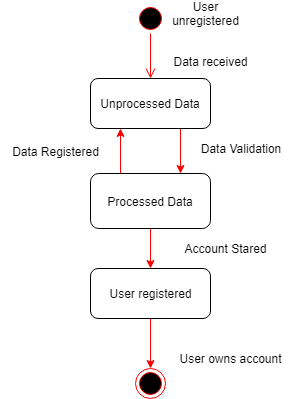

The diagram above was exported from draw.io. Its source (the exported page's mxGraphModel, read from the mxfile embedded in the PNG):
<mxGraphModel dx="1010" dy="533" grid="1" gridSize="10" guides="1" tooltips="1" connect="1" arrows="1" fold="1" page="1" pageScale="1" pageWidth="850" pageHeight="1100" math="0" shadow="0">
  <root>
    <mxCell id="0" />
    <mxCell id="1" parent="0" />
    <mxCell id="PTN-3x4z-ly_ik1YmY4W-8" style="edgeStyle=orthogonalEdgeStyle;rounded=1;orthogonalLoop=1;jettySize=auto;html=1;exitX=0.75;exitY=1;exitDx=0;exitDy=0;entryX=0.75;entryY=0;entryDx=0;entryDy=0;strokeWidth=1;fillColor=#e51400;strokeColor=#FF0000;" parent="1" source="PTN-3x4z-ly_ik1YmY4W-1" target="PTN-3x4z-ly_ik1YmY4W-4" edge="1">
      <mxGeometry relative="1" as="geometry" />
    </mxCell>
    <mxCell id="PTN-3x4z-ly_ik1YmY4W-1" value="Unprocessed Data" style="rounded=1;whiteSpace=wrap;html=1;strokeWidth=1;" parent="1" vertex="1">
      <mxGeometry x="370" y="305" width="120" height="50" as="geometry" />
    </mxCell>
    <mxCell id="PTN-3x4z-ly_ik1YmY4W-2" value="" style="ellipse;html=1;shape=startState;fillColor=#000000;strokeColor=#ff0000;" parent="1" vertex="1">
      <mxGeometry x="415" y="230" width="30" height="30" as="geometry" />
    </mxCell>
    <mxCell id="PTN-3x4z-ly_ik1YmY4W-3" value="" style="edgeStyle=orthogonalEdgeStyle;html=1;verticalAlign=bottom;endArrow=open;endSize=8;strokeColor=#ff0000;entryX=0.5;entryY=0;entryDx=0;entryDy=0;strokeWidth=1;" parent="1" source="PTN-3x4z-ly_ik1YmY4W-2" target="PTN-3x4z-ly_ik1YmY4W-1" edge="1">
      <mxGeometry relative="1" as="geometry">
        <mxPoint x="430" y="285" as="targetPoint" />
      </mxGeometry>
    </mxCell>
    <mxCell id="PTN-3x4z-ly_ik1YmY4W-9" style="edgeStyle=orthogonalEdgeStyle;rounded=1;orthogonalLoop=1;jettySize=auto;html=1;exitX=0.5;exitY=1;exitDx=0;exitDy=0;entryX=0.5;entryY=0;entryDx=0;entryDy=0;strokeWidth=1;fillColor=#e51400;strokeColor=#FF0000;" parent="1" source="PTN-3x4z-ly_ik1YmY4W-4" target="PTN-3x4z-ly_ik1YmY4W-5" edge="1">
      <mxGeometry relative="1" as="geometry" />
    </mxCell>
    <mxCell id="PTN-3x4z-ly_ik1YmY4W-10" style="edgeStyle=orthogonalEdgeStyle;rounded=1;orthogonalLoop=1;jettySize=auto;html=1;exitX=0.25;exitY=0;exitDx=0;exitDy=0;entryX=0.25;entryY=1;entryDx=0;entryDy=0;strokeWidth=1;fillColor=#e51400;strokeColor=#FF0000;" parent="1" source="PTN-3x4z-ly_ik1YmY4W-4" target="PTN-3x4z-ly_ik1YmY4W-1" edge="1">
      <mxGeometry relative="1" as="geometry" />
    </mxCell>
    <mxCell id="PTN-3x4z-ly_ik1YmY4W-4" value="Processed Data" style="rounded=1;whiteSpace=wrap;html=1;strokeWidth=1;" parent="1" vertex="1">
      <mxGeometry x="370" y="400" width="120" height="55" as="geometry" />
    </mxCell>
    <mxCell id="PTN-3x4z-ly_ik1YmY4W-13" style="edgeStyle=orthogonalEdgeStyle;rounded=1;orthogonalLoop=1;jettySize=auto;html=1;exitX=0.5;exitY=1;exitDx=0;exitDy=0;entryX=0.5;entryY=0;entryDx=0;entryDy=0;strokeWidth=1;fillColor=#e51400;strokeColor=#FF0000;" parent="1" source="PTN-3x4z-ly_ik1YmY4W-5" target="PTN-3x4z-ly_ik1YmY4W-11" edge="1">
      <mxGeometry relative="1" as="geometry" />
    </mxCell>
    <mxCell id="PTN-3x4z-ly_ik1YmY4W-5" value="User registered" style="rounded=1;whiteSpace=wrap;html=1;strokeWidth=1;" parent="1" vertex="1">
      <mxGeometry x="370" y="495" width="120" height="50" as="geometry" />
    </mxCell>
    <mxCell id="PTN-3x4z-ly_ik1YmY4W-6" style="edgeStyle=orthogonalEdgeStyle;rounded=0;orthogonalLoop=1;jettySize=auto;html=1;exitX=0.5;exitY=1;exitDx=0;exitDy=0;strokeWidth=1;" parent="1" source="PTN-3x4z-ly_ik1YmY4W-4" target="PTN-3x4z-ly_ik1YmY4W-4" edge="1">
      <mxGeometry relative="1" as="geometry">
        <mxPoint x="430" y="425" as="targetPoint" />
      </mxGeometry>
    </mxCell>
    <mxCell id="PTN-3x4z-ly_ik1YmY4W-11" value="" style="ellipse;html=1;shape=endState;fillColor=#000000;strokeColor=#ff0000;strokeWidth=1;" parent="1" vertex="1">
      <mxGeometry x="415" y="595" width="30" height="30" as="geometry" />
    </mxCell>
    <mxCell id="PTN-3x4z-ly_ik1YmY4W-14" value="User unregistered" style="text;html=1;strokeColor=none;fillColor=none;align=center;verticalAlign=middle;whiteSpace=wrap;rounded=0;" parent="1" vertex="1">
      <mxGeometry x="465" y="230" width="40" height="20" as="geometry" />
    </mxCell>
    <mxCell id="PTN-3x4z-ly_ik1YmY4W-15" value="Data received" style="text;html=1;strokeColor=none;fillColor=none;align=center;verticalAlign=middle;whiteSpace=wrap;rounded=0;strokeWidth=1;" parent="1" vertex="1">
      <mxGeometry x="445" y="278" width="90" height="20" as="geometry" />
    </mxCell>
    <mxCell id="PTN-3x4z-ly_ik1YmY4W-16" value="Data Validation" style="text;html=1;strokeColor=none;fillColor=none;align=center;verticalAlign=middle;whiteSpace=wrap;rounded=0;strokeWidth=1;" parent="1" vertex="1">
      <mxGeometry x="475" y="365" width="90" height="20" as="geometry" />
    </mxCell>
    <mxCell id="PTN-3x4z-ly_ik1YmY4W-18" value="Account Stared" style="text;html=1;strokeColor=none;fillColor=none;align=center;verticalAlign=middle;whiteSpace=wrap;rounded=0;strokeWidth=1;" parent="1" vertex="1">
      <mxGeometry x="460" y="465" width="90" height="20" as="geometry" />
    </mxCell>
    <mxCell id="PTN-3x4z-ly_ik1YmY4W-20" value="User owns account" style="text;html=1;strokeColor=none;fillColor=none;align=center;verticalAlign=middle;whiteSpace=wrap;rounded=0;strokeWidth=1;" parent="1" vertex="1">
      <mxGeometry x="450" y="575" width="120" height="20" as="geometry" />
    </mxCell>
    <mxCell id="PTN-3x4z-ly_ik1YmY4W-21" value="Data Registered" style="text;html=1;strokeColor=none;fillColor=none;align=center;verticalAlign=middle;whiteSpace=wrap;rounded=0;strokeWidth=1;" parent="1" vertex="1">
      <mxGeometry x="280" y="367.5" width="110" height="20" as="geometry" />
    </mxCell>
  </root>
</mxGraphModel>